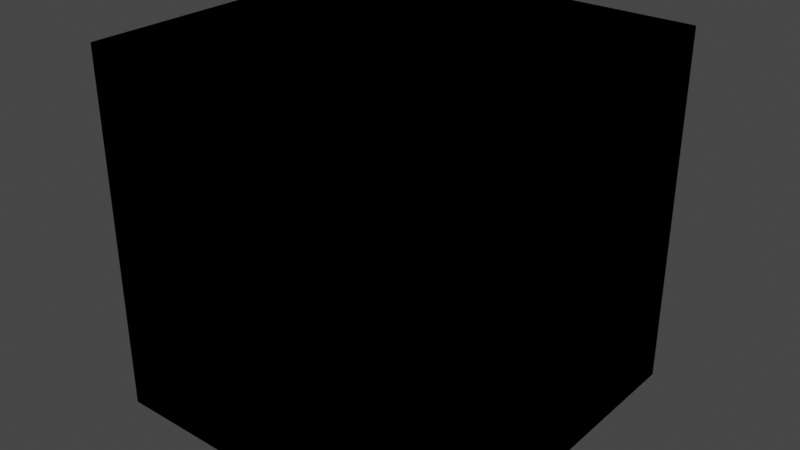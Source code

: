 # Source: BackgroundColor.blend  (saved by Blender 4.3.32; exported with 4.5.12 LTS)
import bpy
from mathutils import Matrix  # noqa: F401  (used for matrix-valued properties, if any)

bpy.ops.wm.read_factory_settings(use_empty=True)
scene = bpy.context.scene
scene.name = 'Scene'

# ---- collections
col_idv_lvoxx_ls_cherry_utils_bnodes = bpy.data.collections.new('idv.lvoxx.ls.cherry.utils.bnodes'); scene.collection.children.link(col_idv_lvoxx_ls_cherry_utils_bnodes)

# ---- materials (node trees are filled in below, after node groups)
mat_bnodes_worldcolor = bpy.data.materials.new('Bnodes.WorldColor')
mat_bnodes_worldcolor.alpha_threshold = 0.0
mat_bnodes_worldcolor.use_transparent_shadow = False
mat_bnodes_worldcolor.roughness = 0.5
mat_bnodes_worldcolor.line_color = (0.0, 0.0, 0.0, 1.0)

# ---- node groups
ng_background_color = bpy.data.node_groups.new('Background Color', 'ShaderNodeTree')
_s = ng_background_color.interface.new_socket(name='Base', in_out='OUTPUT', socket_type='NodeSocketColor')
_s.default_value = (0.8, 0.8, 0.8, 1.0)
_s = ng_background_color.interface.new_socket(name='Stylized', in_out='OUTPUT', socket_type='NodeSocketColor')
_s.default_value = (0.8, 0.8, 0.8, 1.0)
_N = ng_background_color.nodes; _L = ng_background_color.links
n0 = _N.new('NodeGroupOutput'); n0.name = 'Group Output'; n0.location = (1049, -55)
n1 = _N.new('NodeGroupInput'); n1.name = 'Group Input'; n1.location = (-445, -5)
n2 = _N.new('NodeFrame'); n2.name = 'Frame'; n2.location = (-297, 127)
n2.label = 'idv.lvoxx.ls.cherry.utils.bnodes.BackgroundColor'
n2.width = 474
n3 = _N.new('ShaderNodeCombineXYZ'); n3.name = 'Combine XYZ'; n3.location = (-592, -77)
n3.inputs[2].default_value = 1.0
n4 = _N.new('ShaderNodeCombineXYZ'); n4.name = 'Combine XYZ.001'; n4.location = (-592, -221)
n4.inputs[2].default_value = -1.0
n5 = _N.new('ShaderNodeBsdfDiffuse'); n5.name = 'Diffuse BSDF'; n5.location = (-397, -72)
n6 = _N.new('ShaderNodeBsdfDiffuse'); n6.name = 'Diffuse BSDF.001'; n6.location = (-397, -212)
n7 = _N.new('ShaderNodeShaderToRGB'); n7.name = 'Shader to RGB'; n7.location = (-209, -84)
n8 = _N.new('ShaderNodeShaderToRGB'); n8.name = 'Shader to RGB.001'; n8.location = (-209, -225)
n9 = _N.new('ShaderNodeSeparateColor'); n9.name = 'Separate Color'; n9.location = (-28, -126)
n9.hide = True
n10 = _N.new('ShaderNodeSeparateColor'); n10.name = 'Separate Color.001'; n10.location = (-28, -232)
n10.hide = True
n11 = _N.new('ShaderNodeMath'); n11.name = 'Math'; n11.location = (180, -101)
n11.hide = True
n11.operation = 'MINIMUM'
n12 = _N.new('ShaderNodeMath'); n12.name = 'Math.001'; n12.location = (180, -144)
n12.hide = True
n12.operation = 'MINIMUM'
n13 = _N.new('ShaderNodeMath'); n13.name = 'Math.002'; n13.location = (180, -189)
n13.hide = True
n13.operation = 'MINIMUM'
n14 = _N.new('ShaderNodeCombineColor'); n14.name = 'Combine Color'; n14.location = (362, -52)
n15 = _N.new('ShaderNodeMapRange'); n15.name = 'Map Range'; n15.location = (605, -276)
n15.inputs[4].default_value = 1.5
n16 = _N.new('ShaderNodeMath'); n16.name = 'Math.003'; n16.location = (605, -533)
n16.operation = 'MINIMUM'
n16.inputs[1].default_value = 0.92
n17 = _N.new('ShaderNodeSeparateColor'); n17.name = 'Separate Color.002'; n17.location = (356, -220)
n18 = _N.new('ShaderNodeCombineColor'); n18.name = 'Combine Color.001'; n18.location = (875, -175)
_L.new(n3.outputs[0], n5.inputs[2])
_L.new(n4.outputs[0], n6.inputs[2])
_L.new(n5.outputs[0], n7.inputs[0])
_L.new(n6.outputs[0], n8.inputs[0])
_L.new(n7.outputs[0], n9.inputs[0])
_L.new(n8.outputs[0], n10.inputs[0])
_L.new(n9.outputs[0], n11.inputs[0])
_L.new(n10.outputs[0], n11.inputs[1])
_L.new(n9.outputs[1], n12.inputs[0])
_L.new(n10.outputs[1], n12.inputs[1])
_L.new(n9.outputs[2], n13.inputs[0])
_L.new(n10.outputs[2], n13.inputs[1])
_L.new(n14.outputs[0], n0.inputs[0])
_L.new(n11.outputs[0], n14.inputs[0])
_L.new(n12.outputs[0], n14.inputs[1])
_L.new(n13.outputs[0], n14.inputs[2])
_L.new(n14.outputs[0], n17.inputs[0])
_L.new(n17.outputs[1], n15.inputs[0])
_L.new(n15.outputs[0], n18.inputs[1])
_L.new(n17.outputs[0], n18.inputs[0])
_L.new(n17.outputs[2], n16.inputs[0])
_L.new(n16.outputs[0], n18.inputs[2])
_L.new(n18.outputs[0], n0.inputs[1])
n0.is_active_output = True

# ---- material node trees
mat_bnodes_worldcolor.use_nodes = True; mat_bnodes_worldcolor.node_tree.nodes.clear()
_N = mat_bnodes_worldcolor.node_tree.nodes; _L = mat_bnodes_worldcolor.node_tree.links
n0 = _N.new('ShaderNodeOutputMaterial'); n0.name = 'Material Output'; n0.location = (300, 300)
n1 = _N.new('ShaderNodeGroup'); n1.name = 'Group'; n1.location = (-16, 304)
n1.node_tree = ng_background_color
n0.is_active_output = True

# ---- world
world_world = bpy.data.worlds.new('World'); scene.world = world_world
world_world.use_nodes = True; world_world.node_tree.nodes.clear()
_N = world_world.node_tree.nodes; _L = world_world.node_tree.links
n0 = _N.new('ShaderNodeOutputWorld'); n0.name = 'World Output'; n0.location = (300, 300)
n1 = _N.new('ShaderNodeBackground'); n1.name = 'Background'; n1.location = (10, 300)
n1.inputs[0].default_value = (0.05088, 0.05088, 0.05088, 1.0)
_L.new(n1.outputs[0], n0.inputs[0])
n0.is_active_output = True
world_world.color = (0.05088, 0.05088, 0.05088)
world_world.use_sun_shadow = False
world_world.sun_shadow_jitter_overblur = 0.0

# ---- meshes
me_cube = bpy.data.meshes.new('Cube')
me_cube.from_pydata([(1.0, 1.0, 1.0), (1.0, 1.0, -1.0), (1.0, -1.0, 1.0), (1.0, -1.0, -1.0), (-1.0, 1.0, 1.0), (-1.0, 1.0, -1.0), (-1.0, -1.0, 1.0), (-1.0, -1.0, -1.0)], [], [(0, 4, 6, 2), (3, 2, 6, 7), (7, 6, 4, 5), (5, 1, 3, 7), (1, 0, 2, 3), (5, 4, 0, 1)])
_uv = me_cube.uv_layers.new(name='UVMap')
_uv.uv.foreach_set('vector', [0.625, 0.5, 0.875, 0.5, 0.875, 0.75, 0.625, 0.75, 0.375, 0.75, 0.625, 0.75, 0.625, 1.0, 0.375, 1.0, 0.375, 0.0, 0.625, 0.0, 0.625, 0.25, 0.375, 0.25, 0.125, 0.5, 0.375, 0.5, 0.375, 0.75, 0.125, 0.75, 0.375, 0.5, 0.625, 0.5, 0.625, 0.75, 0.375, 0.75, 0.375, 0.25, 0.625, 0.25, 0.625, 0.5, 0.375, 0.5])
me_cube.materials.append(mat_bnodes_worldcolor)
me_cube.use_mirror_vertex_groups = False
me_cube.update()

# ---- objects
ob_backgroundcolor = bpy.data.objects.new('BackgroundColor', me_cube)

# ---- transforms, parenting, visibility, modifiers, constraints
ob_backgroundcolor.location = (0.0, 0.0, 0.0)
ob_backgroundcolor.lock_rotations_4d = False
ob_backgroundcolor.empty_display_type = 'ARROWS'
ob_backgroundcolor.lineart.crease_threshold = 0.0

# ---- collection membership
col_idv_lvoxx_ls_cherry_utils_bnodes.objects.link(ob_backgroundcolor)

# ---- scene / render settings (as saved in the file)
scene.frame_start = 1; scene.frame_end = 250; scene.frame_set(1)
scene.render.engine = 'BLENDER_EEVEE_NEXT'
scene.cycles.sampling_pattern = 'TABULATED_SOBOL'
scene.view_settings.view_transform = 'Filmic'
bpy.context.view_layer.update()

# ---- added for rendering (the .blend has no active camera and no usable light): camera, sun
cam_auto = bpy.data.cameras.new('AutoCamera')
cam_auto.lens = 50.0
cam_auto.sensor_width = 36.0
cam_auto.clip_end = 1000.0
ob_auto_camera = bpy.data.objects.new('AutoCamera', cam_auto)
scene.collection.objects.link(ob_auto_camera)
ob_auto_camera.location = (3.20507, -3.84609, 2.56406)
ob_auto_camera.rotation_euler = (1.09748, -7.21219e-08, 0.694738)
scene.camera = ob_auto_camera
light_auto_sun = bpy.data.lights.new('AutoSun', 'SUN')
light_auto_sun.energy = 3.0
light_auto_sun.angle = 0.0523599
ob_auto_sun = bpy.data.objects.new('AutoSun', light_auto_sun)
scene.collection.objects.link(ob_auto_sun)
ob_auto_sun.rotation_euler = (0.872665, 0.174533, 0.523599)
bpy.context.view_layer.update()

